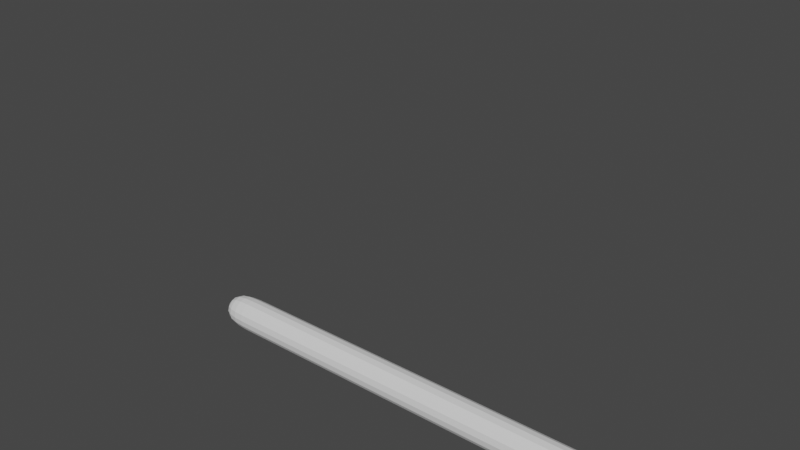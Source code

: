 # Source: snake_test.blend  (saved by Blender 2.82.7; exported with 4.5.12 LTS)
import bpy
from mathutils import Matrix  # noqa: F401  (used for matrix-valued properties, if any)

bpy.ops.wm.read_factory_settings(use_empty=True)
scene = bpy.context.scene
scene.name = 'Scene'

# ---- collections
col_collection = bpy.data.collections.new('Collection'); scene.collection.children.link(col_collection)

# ---- world
world_world = bpy.data.worlds.new('World'); scene.world = world_world
world_world.use_nodes = True; world_world.node_tree.nodes.clear()
_N = world_world.node_tree.nodes; _L = world_world.node_tree.links
n0 = _N.new('ShaderNodeOutputWorld'); n0.name = 'World Output'; n0.location = (300, 300)
n1 = _N.new('ShaderNodeBackground'); n1.name = 'Background'; n1.location = (10, 300)
n1.inputs[0].default_value = (0.05088, 0.05088, 0.05088, 1.0)
_L.new(n1.outputs[0], n0.inputs[0])
n0.is_active_output = True
world_world.color = (0.05088, 0.05088, 0.05088)
world_world.use_sun_shadow = False
world_world.sun_shadow_jitter_overblur = 0.0

# ---- meshes
me_cube_001 = bpy.data.meshes.new('Cube.001')
me_cube_001.from_pydata([(-26.22, -1.0, -1.0), (-26.22, -1.0, 1.0), (-26.22, 1.0, -1.0), (-26.22, 1.0, 1.0), (26.22, -1.0, -1.0), (26.22, -1.0, 1.0), (26.22, 1.0, -1.0), (26.22, 1.0, 1.0), (23.72, 1.0, -1.0), (21.23, 1.0, -1.0), (18.73, 1.0, -1.0), (16.23, 1.0, -1.0), (13.74, 1.0, -1.0), (11.24, 1.0, -1.0), (8.741, 1.0, -1.0), (6.243, 1.0, -1.0), (3.746, 1.0, -1.0), (1.249, 1.0, -1.0), (-1.249, 1.0, -1.0), (-3.746, 1.0, -1.0), (-6.243, 1.0, -1.0), (-8.741, 1.0, -1.0), (-11.24, 1.0, -1.0), (-13.74, 1.0, -1.0), (-16.23, 1.0, -1.0), (-18.73, 1.0, -1.0), (-21.23, 1.0, -1.0), (-23.72, 1.0, -1.0), (-23.72, 1.0, 1.0), (-21.23, 1.0, 1.0), (-18.73, 1.0, 1.0), (-16.23, 1.0, 1.0), (-13.74, 1.0, 1.0), (-11.24, 1.0, 1.0), (-8.741, 1.0, 1.0), (-6.243, 1.0, 1.0), (-3.746, 1.0, 1.0), (-1.249, 1.0, 1.0), (1.249, 1.0, 1.0), (3.746, 1.0, 1.0), (6.243, 1.0, 1.0), (8.741, 1.0, 1.0), (11.24, 1.0, 1.0), (13.74, 1.0, 1.0), (16.23, 1.0, 1.0), (18.73, 1.0, 1.0), (21.23, 1.0, 1.0), (23.72, 1.0, 1.0), (-23.72, -1.0, -1.0), (-21.23, -1.0, -1.0), (-18.73, -1.0, -1.0), (-16.23, -1.0, -1.0), (-13.74, -1.0, -1.0), (-11.24, -1.0, -1.0), (-8.741, -1.0, -1.0), (-6.243, -1.0, -1.0), (-3.746, -1.0, -1.0), (-1.249, -1.0, -1.0), (1.249, -1.0, -1.0), (3.746, -1.0, -1.0), (6.243, -1.0, -1.0), (8.741, -1.0, -1.0), (11.24, -1.0, -1.0), (13.74, -1.0, -1.0), (16.23, -1.0, -1.0), (18.73, -1.0, -1.0), (21.23, -1.0, -1.0), (23.72, -1.0, -1.0), (23.72, -1.0, 1.0), (21.23, -1.0, 1.0), (18.73, -1.0, 1.0), (16.23, -1.0, 1.0), (13.74, -1.0, 1.0), (11.24, -1.0, 1.0), (8.741, -1.0, 1.0), (6.243, -1.0, 1.0), (3.746, -1.0, 1.0), (1.249, -1.0, 1.0), (-1.249, -1.0, 1.0), (-3.746, -1.0, 1.0), (-6.243, -1.0, 1.0), (-8.741, -1.0, 1.0), (-11.24, -1.0, 1.0), (-13.74, -1.0, 1.0), (-16.23, -1.0, 1.0), (-18.73, -1.0, 1.0), (-21.23, -1.0, 1.0), (-23.72, -1.0, 1.0)], [], [(0, 1, 3, 2), (8, 47, 7, 6), (6, 7, 5, 4), (48, 87, 1, 0), (8, 6, 4, 67), (28, 3, 1, 87), (7, 47, 68, 5), (47, 46, 69, 68), (46, 45, 70, 69), (45, 44, 71, 70), (44, 43, 72, 71), (43, 42, 73, 72), (42, 41, 74, 73), (41, 40, 75, 74), (40, 39, 76, 75), (39, 38, 77, 76), (38, 37, 78, 77), (37, 36, 79, 78), (36, 35, 80, 79), (35, 34, 81, 80), (34, 33, 82, 81), (33, 32, 83, 82), (32, 31, 84, 83), (31, 30, 85, 84), (30, 29, 86, 85), (29, 28, 87, 86), (2, 27, 48, 0), (27, 26, 49, 48), (26, 25, 50, 49), (25, 24, 51, 50), (24, 23, 52, 51), (23, 22, 53, 52), (22, 21, 54, 53), (21, 20, 55, 54), (20, 19, 56, 55), (19, 18, 57, 56), (18, 17, 58, 57), (17, 16, 59, 58), (16, 15, 60, 59), (15, 14, 61, 60), (14, 13, 62, 61), (13, 12, 63, 62), (12, 11, 64, 63), (11, 10, 65, 64), (10, 9, 66, 65), (9, 8, 67, 66), (4, 5, 68, 67), (67, 68, 69, 66), (66, 69, 70, 65), (65, 70, 71, 64), (64, 71, 72, 63), (63, 72, 73, 62), (62, 73, 74, 61), (61, 74, 75, 60), (60, 75, 76, 59), (59, 76, 77, 58), (58, 77, 78, 57), (57, 78, 79, 56), (56, 79, 80, 55), (55, 80, 81, 54), (54, 81, 82, 53), (53, 82, 83, 52), (52, 83, 84, 51), (51, 84, 85, 50), (50, 85, 86, 49), (49, 86, 87, 48), (2, 3, 28, 27), (27, 28, 29, 26), (26, 29, 30, 25), (25, 30, 31, 24), (24, 31, 32, 23), (23, 32, 33, 22), (22, 33, 34, 21), (21, 34, 35, 20), (20, 35, 36, 19), (19, 36, 37, 18), (18, 37, 38, 17), (17, 38, 39, 16), (16, 39, 40, 15), (15, 40, 41, 14), (14, 41, 42, 13), (13, 42, 43, 12), (12, 43, 44, 11), (11, 44, 45, 10), (10, 45, 46, 9), (9, 46, 47, 8)])
_uv = me_cube_001.uv_layers.new(name='UVMap')
_uv.uv.foreach_set('vector', [0.375, 0.0, 0.625, 0.0, 0.625, 0.25, 0.375, 0.25, 0.375, 0.4881, 0.625, 0.4881, 0.625, 0.5, 0.375, 0.5, 0.375, 0.5, 0.625, 0.5, 0.625, 0.75, 0.375, 0.75, 0.375, 0.9881, 0.625, 0.9881, 0.625, 1.0, 0.375, 1.0, 0.3631, 0.5, 0.375, 0.5, 0.375, 0.75, 0.3631, 0.75, 0.8631, 0.5, 0.875, 0.5, 0.875, 0.75, 0.8631, 0.75, 0.625, 0.5, 0.6369, 0.5, 0.6369, 0.75, 0.625, 0.75, 0.6369, 0.5, 0.6488, 0.5, 0.6488, 0.75, 0.6369, 0.75, 0.6488, 0.5, 0.6607, 0.5, 0.6607, 0.75, 0.6488, 0.75, 0.6607, 0.5, 0.6726, 0.5, 0.6726, 0.75, 0.6607, 0.75, 0.6726, 0.5, 0.6845, 0.5, 0.6845, 0.75, 0.6726, 0.75, 0.6845, 0.5, 0.6964, 0.5, 0.6964, 0.75, 0.6845, 0.75, 0.6964, 0.5, 0.7083, 0.5, 0.7083, 0.75, 0.6964, 0.75, 0.7083, 0.5, 0.7202, 0.5, 0.7202, 0.75, 0.7083, 0.75, 0.7202, 0.5, 0.7321, 0.5, 0.7321, 0.75, 0.7202, 0.75, 0.7321, 0.5, 0.744, 0.5, 0.744, 0.75, 0.7321, 0.75, 0.744, 0.5, 0.756, 0.5, 0.756, 0.75, 0.744, 0.75, 0.756, 0.5, 0.7679, 0.5, 0.7679, 0.75, 0.756, 0.75, 0.7679, 0.5, 0.7798, 0.5, 0.7798, 0.75, 0.7679, 0.75, 0.7798, 0.5, 0.7917, 0.5, 0.7917, 0.75, 0.7798, 0.75, 0.7917, 0.5, 0.8036, 0.5, 0.8036, 0.75, 0.7917, 0.75, 0.8036, 0.5, 0.8155, 0.5, 0.8155, 0.75, 0.8036, 0.75, 0.8155, 0.5, 0.8274, 0.5, 0.8274, 0.75, 0.8155, 0.75, 0.8274, 0.5, 0.8393, 0.5, 0.8393, 0.75, 0.8274, 0.75, 0.8393, 0.5, 0.8512, 0.5, 0.8512, 0.75, 0.8393, 0.75, 0.8512, 0.5, 0.8631, 0.5, 0.8631, 0.75, 0.8512, 0.75, 0.125, 0.5, 0.1369, 0.5, 0.1369, 0.75, 0.125, 0.75, 0.1369, 0.5, 0.1488, 0.5, 0.1488, 0.75, 0.1369, 0.75, 0.1488, 0.5, 0.1607, 0.5, 0.1607, 0.75, 0.1488, 0.75, 0.1607, 0.5, 0.1726, 0.5, 0.1726, 0.75, 0.1607, 0.75, 0.1726, 0.5, 0.1845, 0.5, 0.1845, 0.75, 0.1726, 0.75, 0.1845, 0.5, 0.1964, 0.5, 0.1964, 0.75, 0.1845, 0.75, 0.1964, 0.5, 0.2083, 0.5, 0.2083, 0.75, 0.1964, 0.75, 0.2083, 0.5, 0.2202, 0.5, 0.2202, 0.75, 0.2083, 0.75, 0.2202, 0.5, 0.2321, 0.5, 0.2321, 0.75, 0.2202, 0.75, 0.2321, 0.5, 0.244, 0.5, 0.244, 0.75, 0.2321, 0.75, 0.244, 0.5, 0.256, 0.5, 0.256, 0.75, 0.244, 0.75, 0.256, 0.5, 0.2679, 0.5, 0.2679, 0.75, 0.256, 0.75, 0.2679, 0.5, 0.2798, 0.5, 0.2798, 0.75, 0.2679, 0.75, 0.2798, 0.5, 0.2917, 0.5, 0.2917, 0.75, 0.2798, 0.75, 0.2917, 0.5, 0.3036, 0.5, 0.3036, 0.75, 0.2917, 0.75, 0.3036, 0.5, 0.3155, 0.5, 0.3155, 0.75, 0.3036, 0.75, 0.3155, 0.5, 0.3274, 0.5, 0.3274, 0.75, 0.3155, 0.75, 0.3274, 0.5, 0.3393, 0.5, 0.3393, 0.75, 0.3274, 0.75, 0.3393, 0.5, 0.3512, 0.5, 0.3512, 0.75, 0.3393, 0.75, 0.3512, 0.5, 0.3631, 0.5, 0.3631, 0.75, 0.3512, 0.75, 0.375, 0.75, 0.625, 0.75, 0.625, 0.7619, 0.375, 0.7619, 0.375, 0.7619, 0.625, 0.7619, 0.625, 0.7738, 0.375, 0.7738, 0.375, 0.7738, 0.625, 0.7738, 0.625, 0.7857, 0.375, 0.7857, 0.375, 0.7857, 0.625, 0.7857, 0.625, 0.7976, 0.375, 0.7976, 0.375, 0.7976, 0.625, 0.7976, 0.625, 0.8095, 0.375, 0.8095, 0.375, 0.8095, 0.625, 0.8095, 0.625, 0.8214, 0.375, 0.8214, 0.375, 0.8214, 0.625, 0.8214, 0.625, 0.8333, 0.375, 0.8333, 0.375, 0.8333, 0.625, 0.8333, 0.625, 0.8452, 0.375, 0.8452, 0.375, 0.8452, 0.625, 0.8452, 0.625, 0.8571, 0.375, 0.8571, 0.375, 0.8571, 0.625, 0.8571, 0.625, 0.869, 0.375, 0.869, 0.375, 0.869, 0.625, 0.869, 0.625, 0.881, 0.375, 0.881, 0.375, 0.881, 0.625, 0.881, 0.625, 0.8929, 0.375, 0.8929, 0.375, 0.8929, 0.625, 0.8929, 0.625, 0.9048, 0.375, 0.9048, 0.375, 0.9048, 0.625, 0.9048, 0.625, 0.9167, 0.375, 0.9167, 0.375, 0.9167, 0.625, 0.9167, 0.625, 0.9286, 0.375, 0.9286, 0.375, 0.9286, 0.625, 0.9286, 0.625, 0.9405, 0.375, 0.9405, 0.375, 0.9405, 0.625, 0.9405, 0.625, 0.9524, 0.375, 0.9524, 0.375, 0.9524, 0.625, 0.9524, 0.625, 0.9643, 0.375, 0.9643, 0.375, 0.9643, 0.625, 0.9643, 0.625, 0.9762, 0.375, 0.9762, 0.375, 0.9762, 0.625, 0.9762, 0.625, 0.9881, 0.375, 0.9881, 0.375, 0.25, 0.625, 0.25, 0.625, 0.2619, 0.375, 0.2619, 0.375, 0.2619, 0.625, 0.2619, 0.625, 0.2738, 0.375, 0.2738, 0.375, 0.2738, 0.625, 0.2738, 0.625, 0.2857, 0.375, 0.2857, 0.375, 0.2857, 0.625, 0.2857, 0.625, 0.2976, 0.375, 0.2976, 0.375, 0.2976, 0.625, 0.2976, 0.625, 0.3095, 0.375, 0.3095, 0.375, 0.3095, 0.625, 0.3095, 0.625, 0.3214, 0.375, 0.3214, 0.375, 0.3214, 0.625, 0.3214, 0.625, 0.3333, 0.375, 0.3333, 0.375, 0.3333, 0.625, 0.3333, 0.625, 0.3452, 0.375, 0.3452, 0.375, 0.3452, 0.625, 0.3452, 0.625, 0.3571, 0.375, 0.3571, 0.375, 0.3571, 0.625, 0.3571, 0.625, 0.369, 0.375, 0.369, 0.375, 0.369, 0.625, 0.369, 0.625, 0.381, 0.375, 0.381, 0.375, 0.381, 0.625, 0.381, 0.625, 0.3929, 0.375, 0.3929, 0.375, 0.3929, 0.625, 0.3929, 0.625, 0.4048, 0.375, 0.4048, 0.375, 0.4048, 0.625, 0.4048, 0.625, 0.4167, 0.375, 0.4167, 0.375, 0.4167, 0.625, 0.4167, 0.625, 0.4286, 0.375, 0.4286, 0.375, 0.4286, 0.625, 0.4286, 0.625, 0.4405, 0.375, 0.4405, 0.375, 0.4405, 0.625, 0.4405, 0.625, 0.4524, 0.375, 0.4524, 0.375, 0.4524, 0.625, 0.4524, 0.625, 0.4643, 0.375, 0.4643, 0.375, 0.4643, 0.625, 0.4643, 0.625, 0.4762, 0.375, 0.4762, 0.375, 0.4762, 0.625, 0.4762, 0.625, 0.4881, 0.375, 0.4881])
me_cube_001.use_remesh_fix_poles = True
me_cube_001.use_remesh_preserve_attributes = False
me_cube_001.use_mirror_vertex_groups = False
me_cube_001.update()
arm_armature = bpy.data.armatures.new('Armature')  # bones are not reproduced

# ---- objects
ob_cube = bpy.data.objects.new('Cube', me_cube_001)
ob_armature = bpy.data.objects.new('Armature', arm_armature)

# ---- transforms, parenting, visibility, modifiers, constraints
ob_cube.parent = ob_armature
ob_cube.matrix_parent_inverse = Matrix(((1.0, -0.0, 0.0, 25.04), (-0.0, 1.0, -0.0, 0.0), (0.0, 0.0, 1.0, -0.0), (-0.0, 0.0, -0.0, 1.0)))
ob_cube.location = (0.0, 0.0, 0.0)
ob_cube.lineart.crease_threshold = 0.0
_vg = ob_cube.vertex_groups.new(name='Bone')
for _i, _w in zip([0, 1, 2, 3, 25, 26, 27, 28, 29, 30, 48, 49, 50, 85, 86, 87], [0.9999, 0.9999, 0.9999, 0.9999, 0.02143, 0.9648, 0.9986, 0.9989, 0.9705, 0.008196, 0.9986, 0.9648, 0.02143, 0.008196, 0.9705, 0.9989]): _vg.add([_i], _w, 'REPLACE')
_vg = ob_cube.vertex_groups.new(name='Bone.001')
for _i, _w in zip([24, 25, 26, 29, 30, 31, 49, 50, 51, 84, 85, 86], [0.01879, 0.9286, 0.01777, 0.007246, 0.9418, 0.006428, 0.01777, 0.9286, 0.01879, 0.006428, 0.9418, 0.007246]): _vg.add([_i], _w, 'REPLACE')
_vg = ob_cube.vertex_groups.new(name='Bone.002')
for _i, _w in zip([22, 23, 24, 25, 30, 31, 32, 33, 50, 51, 52, 53, 82, 83, 84, 85], [0.0213, 0.963, 0.963, 0.0213, 0.00816, 0.97, 0.97, 0.00816, 0.0213, 0.963, 0.963, 0.0213, 0.008159, 0.97, 0.97, 0.00816]): _vg.add([_i], _w, 'REPLACE')
_vg = ob_cube.vertex_groups.new(name='Bone.003')
for _i, _w in zip([20, 21, 22, 23, 32, 33, 34, 35, 52, 53, 54, 55, 80, 81, 82, 83], [0.0213, 0.963, 0.963, 0.0213, 0.008159, 0.97, 0.97, 0.008159, 0.0213, 0.963, 0.963, 0.0213, 0.008159, 0.97, 0.97, 0.008159]): _vg.add([_i], _w, 'REPLACE')
_vg = ob_cube.vertex_groups.new(name='Bone.004')
for _i, _w in zip([19, 20, 21, 34, 35, 36, 54, 55, 56, 79, 80, 81], [0.01879, 0.9286, 0.01879, 0.006427, 0.9418, 0.006427, 0.01879, 0.9286, 0.01879, 0.006427, 0.9418, 0.006427]): _vg.add([_i], _w, 'REPLACE')
_vg = ob_cube.vertex_groups.new(name='Bone.005')
for _i, _w in zip([17, 18, 19, 20, 35, 36, 37, 38, 55, 56, 57, 58, 77, 78, 79, 80], [0.0213, 0.963, 0.963, 0.0213, 0.008159, 0.97, 0.97, 0.008159, 0.0213, 0.963, 0.963, 0.0213, 0.008159, 0.97, 0.97, 0.008159]): _vg.add([_i], _w, 'REPLACE')
_vg = ob_cube.vertex_groups.new(name='Bone.006')
for _i, _w in zip([16, 17, 18, 37, 38, 39, 57, 58, 59, 76, 77, 78], [0.01879, 0.9286, 0.01879, 0.006427, 0.9418, 0.006428, 0.01879, 0.9286, 0.01879, 0.006427, 0.9418, 0.006428]): _vg.add([_i], _w, 'REPLACE')
_vg = ob_cube.vertex_groups.new(name='Bone.007')
for _i, _w in zip([14, 15, 16, 17, 38, 39, 40, 41, 58, 59, 60, 61, 74, 75, 76, 77], [0.0213, 0.963, 0.963, 0.0213, 0.008159, 0.97, 0.97, 0.008159, 0.0213, 0.963, 0.963, 0.0213, 0.008159, 0.97, 0.97, 0.008159]): _vg.add([_i], _w, 'REPLACE')
_vg = ob_cube.vertex_groups.new(name='Bone.008')
for _i, _w in zip([12, 13, 14, 15, 40, 41, 42, 43, 60, 61, 62, 63, 72, 73, 74, 75], [0.0213, 0.963, 0.963, 0.0213, 0.008159, 0.97, 0.97, 0.008159, 0.0213, 0.963, 0.963, 0.0213, 0.008159, 0.97, 0.97, 0.008159]): _vg.add([_i], _w, 'REPLACE')
_vg = ob_cube.vertex_groups.new(name='Bone.009')
for _i, _w in zip([11, 12, 13, 42, 43, 44, 62, 63, 64, 71, 72, 73], [0.01879, 0.9286, 0.01879, 0.006427, 0.9418, 0.006427, 0.01879, 0.9286, 0.01879, 0.006428, 0.9418, 0.006428]): _vg.add([_i], _w, 'REPLACE')
_vg = ob_cube.vertex_groups.new(name='Bone.010')
for _i, _w in zip([9, 10, 11, 12, 43, 44, 45, 46, 63, 64, 65, 66, 69, 70, 71, 72], [0.02133, 0.963, 0.963, 0.0213, 0.008159, 0.97, 0.97, 0.008181, 0.0213, 0.963, 0.963, 0.02133, 0.00818, 0.97, 0.97, 0.00816]): _vg.add([_i], _w, 'REPLACE')
_vg = ob_cube.vertex_groups.new(name='Bone.011')
for _i, _w in zip([4, 5, 6, 7, 8, 9, 10, 45, 46, 47, 65, 66, 67, 68, 69, 70], [0.9993, 0.9994, 0.9993, 0.9994, 0.9983, 0.9643, 0.02139, 0.008215, 0.9709, 0.9988, 0.02139, 0.9643, 0.9983, 0.9988, 0.9709, 0.008215]): _vg.add([_i], _w, 'REPLACE')
_m = ob_cube.modifiers.new('Subdivision', 'SUBSURF')
_m.uv_smooth = 'PRESERVE_CORNERS'
_m.levels = 2
_m.show_only_control_edges = False
_m = ob_cube.modifiers.new('Armature', 'ARMATURE')
_m.object = ob_armature
ob_armature.location = (-25.04, 0.0, 0.0)
ob_armature.show_in_front = True
ob_armature.lineart.crease_threshold = 0.0

# ---- collection membership
col_collection.objects.link(ob_cube)
col_collection.objects.link(ob_armature)

# ---- scene / render settings (as saved in the file)
scene.frame_start = 1; scene.frame_end = 50; scene.frame_set(50)
scene.render.engine = 'BLENDER_EEVEE_NEXT'
scene.render.fps = 25
scene.cycles.use_denoising = False
scene.cycles.samples = 128
scene.cycles.sampling_pattern = 'TABULATED_SOBOL'
scene.cycles.use_adaptive_sampling = False
scene.cycles.use_light_tree = False
scene.view_settings.view_transform = 'Filmic'
bpy.context.view_layer.update()

# ---- added for rendering (the .blend has no active camera and no usable light): camera, sun
cam_auto = bpy.data.cameras.new('AutoCamera')
cam_auto.lens = 50.0
cam_auto.sensor_width = 36.0
cam_auto.clip_end = 1000.0
ob_auto_camera = bpy.data.objects.new('AutoCamera', cam_auto)
scene.collection.objects.link(ob_auto_camera)
ob_auto_camera.location = (17.469, -36.8033, 34.0202)
ob_auto_camera.rotation_euler = (1.09748, -7.21219e-08, 0.694738)
scene.camera = ob_auto_camera
light_auto_sun = bpy.data.lights.new('AutoSun', 'SUN')
light_auto_sun.energy = 3.0
light_auto_sun.angle = 0.0523599
ob_auto_sun = bpy.data.objects.new('AutoSun', light_auto_sun)
scene.collection.objects.link(ob_auto_sun)
ob_auto_sun.rotation_euler = (0.872665, 0.174533, 0.523599)
bpy.context.view_layer.update()

